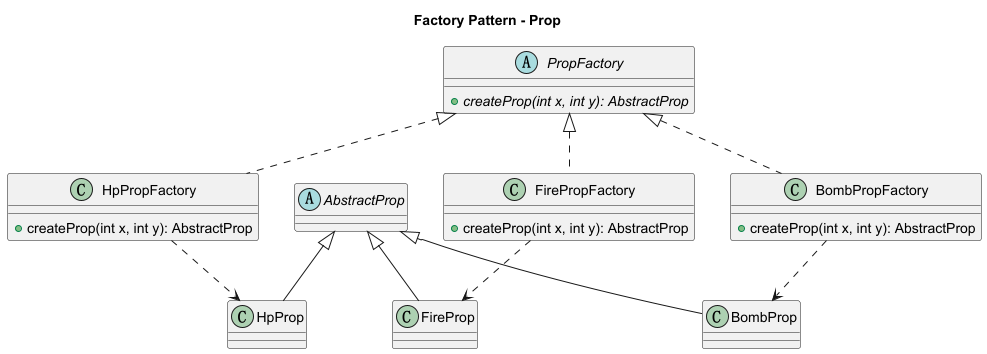

The diagram above was rendered by PlantUML. Its source (embedded in the PNG):
@startuml
title "Factory Pattern - Prop"

abstract class PropFactory {
  + {abstract} createProp(int x, int y): AbstractProp
}

class HpPropFactory {
  + createProp(int x, int y): AbstractProp
}
class FirePropFactory {
  + createProp(int x, int y): AbstractProp
}
class BombPropFactory {
  + createProp(int x, int y): AbstractProp
}

PropFactory <|.. HpPropFactory
PropFactory <|.. FirePropFactory
PropFactory <|.. BombPropFactory


abstract class AbstractProp {
}

class HpProp {
}
class FireProp {
}
class BombProp {
}

AbstractProp <|-- HpProp
AbstractProp <|-- FireProp
AbstractProp <|-- BombProp


HpPropFactory ..> HpProp
FirePropFactory ..> FireProp
BombPropFactory ..> BombProp

@enduml